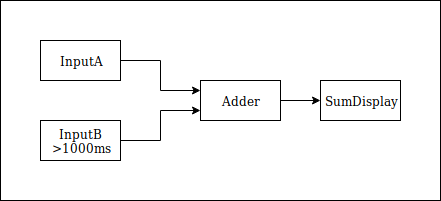

The diagram above was exported from draw.io. Its source (the exported page's mxGraphModel, read from the mxfile embedded in the PNG):
<mxGraphModel dx="1327" dy="769" grid="1" gridSize="10" guides="1" tooltips="1" connect="1" arrows="1" fold="1" page="1" pageScale="1" pageWidth="850" pageHeight="1100" math="0" shadow="0">
  <root>
    <mxCell id="0" />
    <mxCell id="1" parent="0" />
    <mxCell id="SHGrdL3f7GFWKyGeg9QT-19" style="edgeStyle=orthogonalEdgeStyle;rounded=0;orthogonalLoop=1;jettySize=auto;html=1;exitX=1;exitY=0.5;exitDx=0;exitDy=0;entryX=0;entryY=0.25;entryDx=0;entryDy=0;" edge="1" parent="1" source="SHGrdL3f7GFWKyGeg9QT-3" target="SHGrdL3f7GFWKyGeg9QT-18">
      <mxGeometry relative="1" as="geometry" />
    </mxCell>
    <mxCell id="SHGrdL3f7GFWKyGeg9QT-3" value="InputA" style="rounded=0;whiteSpace=wrap;html=1;" vertex="1" parent="1">
      <mxGeometry x="80" y="120" width="80" height="40" as="geometry" />
    </mxCell>
    <mxCell id="SHGrdL3f7GFWKyGeg9QT-20" style="edgeStyle=orthogonalEdgeStyle;rounded=0;orthogonalLoop=1;jettySize=auto;html=1;exitX=1;exitY=0.5;exitDx=0;exitDy=0;entryX=0;entryY=0.75;entryDx=0;entryDy=0;" edge="1" parent="1" source="SHGrdL3f7GFWKyGeg9QT-4" target="SHGrdL3f7GFWKyGeg9QT-18">
      <mxGeometry relative="1" as="geometry" />
    </mxCell>
    <mxCell id="SHGrdL3f7GFWKyGeg9QT-4" value="InputB&lt;br&gt;&amp;gt;1000ms" style="rounded=0;whiteSpace=wrap;html=1;" vertex="1" parent="1">
      <mxGeometry x="80" y="200" width="80" height="40" as="geometry" />
    </mxCell>
    <mxCell id="SHGrdL3f7GFWKyGeg9QT-16" value="" style="rounded=0;whiteSpace=wrap;html=1;fillColor=none;" vertex="1" parent="1">
      <mxGeometry x="40" y="80" width="440" height="200" as="geometry" />
    </mxCell>
    <mxCell id="SHGrdL3f7GFWKyGeg9QT-21" style="edgeStyle=orthogonalEdgeStyle;rounded=0;orthogonalLoop=1;jettySize=auto;html=1;exitX=1;exitY=0.5;exitDx=0;exitDy=0;" edge="1" parent="1" source="SHGrdL3f7GFWKyGeg9QT-18">
      <mxGeometry relative="1" as="geometry">
        <mxPoint x="360" y="180" as="targetPoint" />
      </mxGeometry>
    </mxCell>
    <mxCell id="SHGrdL3f7GFWKyGeg9QT-18" value="Adder" style="rounded=0;whiteSpace=wrap;html=1;" vertex="1" parent="1">
      <mxGeometry x="240" y="160" width="80" height="40" as="geometry" />
    </mxCell>
    <mxCell id="SHGrdL3f7GFWKyGeg9QT-22" value="SumDisplay" style="rounded=0;whiteSpace=wrap;html=1;" vertex="1" parent="1">
      <mxGeometry x="360" y="160" width="80" height="40" as="geometry" />
    </mxCell>
  </root>
</mxGraphModel>